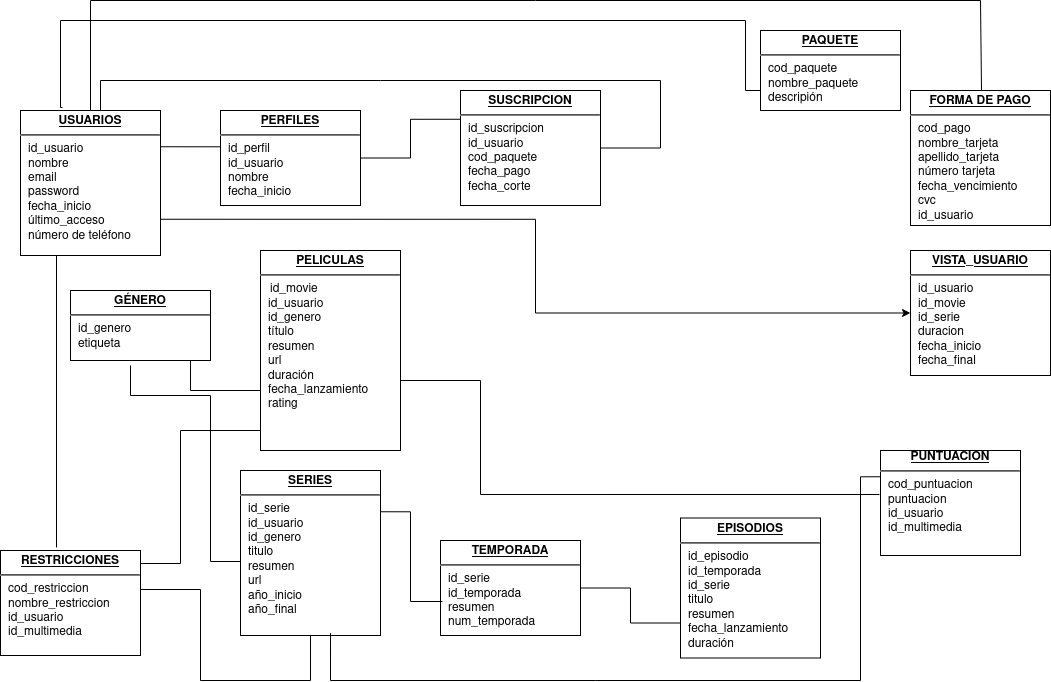

The diagram above was exported from draw.io. Its source (the exported page's mxGraphModel, read from the mxfile embedded in the PNG):
<mxGraphModel dx="1350" dy="804" grid="1" gridSize="10" guides="1" tooltips="1" connect="1" arrows="1" fold="1" page="1" pageScale="1" pageWidth="1100" pageHeight="850" background="#ffffff" math="0" shadow="0">
  <root>
    <mxCell id="0" />
    <mxCell id="1" parent="0" />
    <mxCell id="24794b860abc3c2d-30" style="edgeStyle=orthogonalEdgeStyle;rounded=0;html=1;labelBackgroundColor=none;endArrow=none;endFill=0;endSize=8;fontFamily=Verdana;fontSize=12;align=left;" parent="1" source="24794b860abc3c2d-1" target="24794b860abc3c2d-23" edge="1">
      <mxGeometry relative="1" as="geometry">
        <Array as="points">
          <mxPoint x="110" y="90" />
          <mxPoint x="670" y="90" />
        </Array>
      </mxGeometry>
    </mxCell>
    <mxCell id="24794b860abc3c2d-36" style="edgeStyle=orthogonalEdgeStyle;rounded=0;html=1;exitX=1;exitY=0.5;entryX=0;entryY=0.25;labelBackgroundColor=none;endArrow=none;endFill=0;endSize=8;fontFamily=Verdana;fontSize=12;align=left;exitDx=0;exitDy=0;" parent="1" source="24794b860abc3c2d-28" target="24794b860abc3c2d-18" edge="1">
      <mxGeometry relative="1" as="geometry">
        <Array as="points">
          <mxPoint x="190" y="573" />
          <mxPoint x="190" y="440" />
          <mxPoint x="270" y="440" />
        </Array>
      </mxGeometry>
    </mxCell>
    <mxCell id="24794b860abc3c2d-1" value="&lt;p style=&quot;margin: 0px ; margin-top: 4px ; text-align: center ; text-decoration: underline&quot;&gt;&lt;b&gt;USUARIOS&lt;/b&gt;&lt;br&gt;&lt;/p&gt;&lt;hr&gt;&lt;p style=&quot;margin: 0px ; margin-left: 8px&quot;&gt;id_usuario&lt;br&gt;nombre&lt;br&gt;email&lt;/p&gt;&lt;p style=&quot;margin: 0px ; margin-left: 8px&quot;&gt;password&lt;br&gt;&lt;/p&gt;&lt;p style=&quot;margin: 0px ; margin-left: 8px&quot;&gt;fecha_inicio&lt;br&gt;&lt;/p&gt;&lt;p style=&quot;margin: 0px ; margin-left: 8px&quot;&gt;último_acceso&lt;/p&gt;&lt;p style=&quot;margin: 0px ; margin-left: 8px&quot;&gt;número de teléfono&lt;br&gt;&lt;/p&gt;&lt;p style=&quot;margin: 0px ; margin-left: 8px&quot;&gt;&lt;br&gt;&lt;/p&gt;" style="verticalAlign=top;align=left;overflow=fill;fontSize=12;fontFamily=Helvetica;html=1;rounded=0;shadow=0;comic=0;labelBackgroundColor=none;strokeWidth=1" parent="1" vertex="1">
      <mxGeometry x="30" y="120" width="140" height="145" as="geometry" />
    </mxCell>
    <mxCell id="24794b860abc3c2d-16" value="&lt;p style=&quot;margin: 0px ; margin-top: 4px ; text-align: center ; text-decoration: underline&quot;&gt;&lt;b&gt;GÉNERO&lt;/b&gt;&lt;/p&gt;&lt;hr&gt;&lt;p style=&quot;margin: 0px ; margin-left: 8px&quot;&gt;id_genero&lt;br&gt;etiqueta&lt;br&gt;&lt;br&gt;&lt;/p&gt;&lt;p style=&quot;margin: 0px ; margin-left: 8px&quot;&gt;&lt;br&gt;&lt;/p&gt;&lt;p style=&quot;margin: 0px ; margin-left: 8px&quot;&gt;&lt;br&gt;&lt;/p&gt;&lt;p style=&quot;margin: 0px ; margin-left: 8px&quot;&gt;&lt;br&gt;&lt;/p&gt;" style="verticalAlign=top;align=left;overflow=fill;fontSize=12;fontFamily=Helvetica;html=1;rounded=0;shadow=0;comic=0;labelBackgroundColor=none;strokeWidth=1" parent="1" vertex="1">
      <mxGeometry x="80" y="300" width="140" height="70" as="geometry" />
    </mxCell>
    <mxCell id="24794b860abc3c2d-40" style="edgeStyle=orthogonalEdgeStyle;rounded=0;html=1;exitX=0;exitY=0.25;entryX=1;entryY=0.25;labelBackgroundColor=none;endArrow=none;endFill=0;endSize=8;fontFamily=Verdana;fontSize=12;align=left;" parent="1" source="24794b860abc3c2d-17" target="24794b860abc3c2d-1" edge="1">
      <mxGeometry relative="1" as="geometry">
        <Array as="points">
          <mxPoint x="230" y="156" />
        </Array>
      </mxGeometry>
    </mxCell>
    <mxCell id="24794b860abc3c2d-41" style="edgeStyle=orthogonalEdgeStyle;rounded=0;html=1;exitX=1;exitY=0.5;entryX=0;entryY=0.25;labelBackgroundColor=none;endArrow=none;endFill=0;endSize=8;fontFamily=Verdana;fontSize=12;align=left;entryDx=0;entryDy=0;exitDx=0;exitDy=0;" parent="1" source="24794b860abc3c2d-17" target="24794b860abc3c2d-23" edge="1">
      <mxGeometry relative="1" as="geometry">
        <mxPoint x="410" y="162.5" as="targetPoint" />
      </mxGeometry>
    </mxCell>
    <mxCell id="24794b860abc3c2d-17" value="&lt;p style=&quot;margin: 0px ; margin-top: 4px ; text-align: center ; text-decoration: underline&quot;&gt;&lt;b&gt;PERFILES&lt;/b&gt;&lt;br&gt;&lt;/p&gt;&lt;hr&gt;&lt;p style=&quot;margin: 0px ; margin-left: 8px&quot;&gt;id_perfil&lt;br&gt;id_usuario&lt;br&gt;nombre&lt;/p&gt;&lt;p style=&quot;margin: 0px ; margin-left: 8px&quot;&gt;fecha_inicio&lt;br&gt;&lt;/p&gt;&lt;br&gt;&lt;p style=&quot;margin: 0px ; margin-left: 8px&quot;&gt;&lt;br&gt;&lt;/p&gt;&lt;p style=&quot;margin: 0px ; margin-left: 8px&quot;&gt;&lt;br&gt;&lt;/p&gt;&lt;p style=&quot;margin: 0px ; margin-left: 8px&quot;&gt;&lt;br&gt;&lt;/p&gt;&lt;p style=&quot;margin: 0px ; margin-left: 8px&quot;&gt;&lt;br&gt;&lt;/p&gt;" style="verticalAlign=top;align=left;overflow=fill;fontSize=12;fontFamily=Helvetica;html=1;rounded=0;shadow=0;comic=0;labelBackgroundColor=none;strokeWidth=1" parent="1" vertex="1">
      <mxGeometry x="230" y="120" width="140" height="95" as="geometry" />
    </mxCell>
    <mxCell id="24794b860abc3c2d-38" style="edgeStyle=orthogonalEdgeStyle;rounded=0;html=1;exitX=0;exitY=0.5;labelBackgroundColor=none;endArrow=none;endFill=0;endSize=8;fontFamily=Verdana;fontSize=12;align=left;" parent="1" source="24794b860abc3c2d-18" target="24794b860abc3c2d-16" edge="1">
      <mxGeometry relative="1" as="geometry">
        <mxPoint x="200" y="370" as="targetPoint" />
        <Array as="points">
          <mxPoint x="280" y="400" />
          <mxPoint x="200" y="400" />
        </Array>
      </mxGeometry>
    </mxCell>
    <mxCell id="24794b860abc3c2d-18" value="&lt;p style=&quot;margin: 0px ; margin-top: 4px ; text-align: center ; text-decoration: underline&quot;&gt;&lt;b&gt;PELICULAS&lt;/b&gt;&lt;br&gt;&lt;/p&gt;&lt;hr&gt;&amp;nbsp;&amp;nbsp; id_movie&lt;br&gt;&lt;p style=&quot;margin: 0px ; margin-left: 8px&quot;&gt;id_usuario&lt;br&gt;id_genero&lt;br&gt;&lt;/p&gt;&lt;p style=&quot;margin: 0px ; margin-left: 8px&quot;&gt;título&lt;br&gt;&lt;/p&gt;&lt;p style=&quot;margin: 0px ; margin-left: 8px&quot;&gt;resumen&lt;br&gt;&lt;/p&gt;&lt;p style=&quot;margin: 0px ; margin-left: 8px&quot;&gt;url&lt;br&gt;&lt;/p&gt;&lt;p style=&quot;margin: 0px ; margin-left: 8px&quot;&gt;duración&lt;br&gt;&lt;/p&gt;&lt;p style=&quot;margin: 0px ; margin-left: 8px&quot;&gt;fecha_lanzamiento&lt;br&gt;&lt;/p&gt;&lt;p style=&quot;margin: 0px ; margin-left: 8px&quot;&gt;rating&lt;br&gt;&lt;/p&gt;&lt;p style=&quot;margin: 0px ; margin-left: 8px&quot;&gt;&lt;br&gt;&lt;/p&gt;&lt;p style=&quot;margin: 0px ; margin-left: 8px&quot;&gt;&lt;br&gt;&lt;/p&gt;&lt;p style=&quot;margin: 0px ; margin-left: 8px&quot;&gt;&lt;br&gt;&lt;/p&gt;" style="verticalAlign=top;align=left;overflow=fill;fontSize=12;fontFamily=Helvetica;html=1;rounded=0;shadow=0;comic=0;labelBackgroundColor=none;strokeWidth=1" parent="1" vertex="1">
      <mxGeometry x="270" y="260" width="140" height="200" as="geometry" />
    </mxCell>
    <mxCell id="C6-EywTt6E5UUMZYtjoB-1" style="edgeStyle=orthogonalEdgeStyle;rounded=0;orthogonalLoop=1;jettySize=auto;html=1;exitX=1;exitY=0.75;exitDx=0;exitDy=0;entryX=0;entryY=0.5;entryDx=0;entryDy=0;" edge="1" parent="1" source="24794b860abc3c2d-1" target="24794b860abc3c2d-20">
      <mxGeometry relative="1" as="geometry">
        <mxPoint x="515" y="440" as="targetPoint" />
      </mxGeometry>
    </mxCell>
    <mxCell id="24794b860abc3c2d-20" value="&lt;p style=&quot;margin: 0px ; margin-top: 4px ; text-align: center ; text-decoration: underline&quot;&gt;&lt;b&gt;VISTA_USUARIO&lt;/b&gt;&lt;/p&gt;&lt;hr&gt;&lt;p style=&quot;margin: 0px ; margin-left: 8px&quot;&gt;id_usuario&lt;br&gt;id_movie&lt;br&gt;id_serie&lt;/p&gt;&lt;p style=&quot;margin: 0px ; margin-left: 8px&quot;&gt;duracion&lt;/p&gt;&lt;p style=&quot;margin: 0px ; margin-left: 8px&quot;&gt;fecha_inicio&lt;/p&gt;&lt;p style=&quot;margin: 0px ; margin-left: 8px&quot;&gt;fecha_final&lt;br&gt;&lt;/p&gt;" style="verticalAlign=top;align=left;overflow=fill;fontSize=12;fontFamily=Helvetica;html=1;rounded=0;shadow=0;comic=0;labelBackgroundColor=none;strokeWidth=1" parent="1" vertex="1">
      <mxGeometry x="920" y="260" width="140" height="125" as="geometry" />
    </mxCell>
    <mxCell id="24794b860abc3c2d-21" value="&lt;p style=&quot;margin: 0px ; margin-top: 4px ; text-align: center ; text-decoration: underline&quot;&gt;&lt;b&gt;SERIES&lt;/b&gt;&lt;/p&gt;&lt;hr&gt;&lt;p style=&quot;margin: 0px ; margin-left: 8px&quot;&gt;id_serie&lt;br&gt;id_usuario&lt;br&gt;id_genero&lt;br&gt;&lt;/p&gt;&lt;p style=&quot;margin: 0px ; margin-left: 8px&quot;&gt;titulo&lt;br&gt;&lt;/p&gt;&lt;p style=&quot;margin: 0px ; margin-left: 8px&quot;&gt;resumen&lt;br&gt;&lt;/p&gt;&lt;p style=&quot;margin: 0px ; margin-left: 8px&quot;&gt;url&lt;br&gt;&lt;/p&gt;&lt;p style=&quot;margin: 0px ; margin-left: 8px&quot;&gt;año_inicio&lt;br&gt;&lt;/p&gt;&lt;p style=&quot;margin: 0px ; margin-left: 8px&quot;&gt;año_final&lt;br&gt;&lt;/p&gt;&lt;p style=&quot;margin: 0px ; margin-left: 8px&quot;&gt;&lt;br&gt;&lt;/p&gt;&lt;p style=&quot;margin: 0px ; margin-left: 8px&quot;&gt;&lt;br&gt;&lt;/p&gt;" style="verticalAlign=top;align=left;overflow=fill;fontSize=12;fontFamily=Helvetica;html=1;rounded=0;shadow=0;comic=0;labelBackgroundColor=none;strokeWidth=1" parent="1" vertex="1">
      <mxGeometry x="250" y="480" width="140" height="165" as="geometry" />
    </mxCell>
    <mxCell id="24794b860abc3c2d-50" style="edgeStyle=orthogonalEdgeStyle;rounded=0;html=1;entryX=1;entryY=0.75;labelBackgroundColor=none;endArrow=none;endFill=0;endSize=8;fontFamily=Verdana;fontSize=12;align=left;entryDx=0;entryDy=0;" parent="1" source="24794b860abc3c2d-21" target="24794b860abc3c2d-28" edge="1">
      <mxGeometry relative="1" as="geometry">
        <Array as="points">
          <mxPoint x="320" y="690" />
          <mxPoint x="210" y="690" />
          <mxPoint x="210" y="599" />
          <mxPoint x="150" y="599" />
        </Array>
        <mxPoint x="910" y="750" as="sourcePoint" />
      </mxGeometry>
    </mxCell>
    <mxCell id="24794b860abc3c2d-31" style="edgeStyle=orthogonalEdgeStyle;rounded=0;html=1;labelBackgroundColor=none;endArrow=none;endFill=0;endSize=8;fontFamily=Verdana;fontSize=12;align=left;entryX=-0.007;entryY=0.419;entryDx=0;entryDy=0;entryPerimeter=0;" parent="1" source="24794b860abc3c2d-18" target="24794b860abc3c2d-25" edge="1">
      <mxGeometry relative="1" as="geometry">
        <Array as="points">
          <mxPoint x="490" y="390" />
          <mxPoint x="490" y="504" />
        </Array>
      </mxGeometry>
    </mxCell>
    <mxCell id="24794b860abc3c2d-23" value="&lt;p style=&quot;margin: 0px ; margin-top: 4px ; text-align: center ; text-decoration: underline&quot;&gt;&lt;b&gt;SUSCRIPCION&lt;/b&gt;&lt;/p&gt;&lt;hr&gt;&lt;p style=&quot;margin: 0px ; margin-left: 8px&quot;&gt;id_suscripcion&lt;br&gt;id_usuario&lt;br&gt;cod_paquete&lt;/p&gt;&lt;p style=&quot;margin: 0px ; margin-left: 8px&quot;&gt;fecha_pago&lt;br&gt;&lt;/p&gt;&lt;p style=&quot;margin: 0px ; margin-left: 8px&quot;&gt;fecha_corte&lt;br&gt;&lt;/p&gt;&lt;p style=&quot;margin: 0px ; margin-left: 8px&quot;&gt;&lt;br&gt;&lt;/p&gt;&lt;p style=&quot;margin: 0px ; margin-left: 8px&quot;&gt;&lt;br&gt;&lt;/p&gt;&lt;p style=&quot;margin: 0px ; margin-left: 8px&quot;&gt;&lt;br&gt;&lt;/p&gt;&lt;p style=&quot;margin: 0px ; margin-left: 8px&quot;&gt;&lt;br&gt;&lt;/p&gt;&lt;p style=&quot;margin: 0px ; margin-left: 8px&quot;&gt;&lt;br&gt;&lt;/p&gt;&lt;p style=&quot;margin: 0px ; margin-left: 8px&quot;&gt;&lt;br&gt;&lt;/p&gt;&lt;p style=&quot;margin: 0px ; margin-left: 8px&quot;&gt;&lt;br&gt;&lt;/p&gt;" style="verticalAlign=top;align=left;overflow=fill;fontSize=12;fontFamily=Helvetica;html=1;rounded=0;shadow=0;comic=0;labelBackgroundColor=none;strokeWidth=1" parent="1" vertex="1">
      <mxGeometry x="470" y="100" width="140" height="115" as="geometry" />
    </mxCell>
    <mxCell id="24794b860abc3c2d-44" style="edgeStyle=orthogonalEdgeStyle;rounded=0;html=1;exitX=0.3;exitY=-0.021;entryX=0;entryY=0.75;labelBackgroundColor=none;endArrow=none;endFill=0;endSize=8;fontFamily=Verdana;fontSize=12;align=left;exitDx=0;exitDy=0;exitPerimeter=0;" parent="1" source="24794b860abc3c2d-1" target="24794b860abc3c2d-26" edge="1">
      <mxGeometry relative="1" as="geometry">
        <Array as="points">
          <mxPoint x="70" y="117" />
          <mxPoint x="70" y="30" />
          <mxPoint x="755" y="30" />
          <mxPoint x="755" y="100" />
        </Array>
      </mxGeometry>
    </mxCell>
    <mxCell id="24794b860abc3c2d-45" style="edgeStyle=orthogonalEdgeStyle;rounded=0;html=1;exitX=1;exitY=0.5;entryX=0;entryY=0.75;labelBackgroundColor=none;endArrow=none;endFill=0;endSize=8;fontFamily=Verdana;fontSize=12;align=left;" parent="1" source="24794b860abc3c2d-24" target="24794b860abc3c2d-27" edge="1">
      <mxGeometry relative="1" as="geometry" />
    </mxCell>
    <mxCell id="24794b860abc3c2d-46" style="edgeStyle=orthogonalEdgeStyle;rounded=0;html=1;entryX=0.4;entryY=-0.029;labelBackgroundColor=none;endArrow=none;endFill=0;endSize=8;fontFamily=Verdana;fontSize=12;align=left;exitX=0.5;exitY=1;exitDx=0;exitDy=0;entryDx=0;entryDy=0;entryPerimeter=0;" parent="1" source="24794b860abc3c2d-1" target="24794b860abc3c2d-28" edge="1">
      <mxGeometry relative="1" as="geometry">
        <mxPoint x="750" y="446" as="sourcePoint" />
        <Array as="points">
          <mxPoint x="66" y="265" />
        </Array>
      </mxGeometry>
    </mxCell>
    <mxCell id="24794b860abc3c2d-49" style="edgeStyle=orthogonalEdgeStyle;rounded=0;html=1;exitX=0;exitY=0.25;entryX=0.643;entryY=0.985;labelBackgroundColor=none;endArrow=none;endFill=0;endSize=8;fontFamily=Verdana;fontSize=12;align=left;entryDx=0;entryDy=0;entryPerimeter=0;" parent="1" source="24794b860abc3c2d-25" target="24794b860abc3c2d-21" edge="1">
      <mxGeometry relative="1" as="geometry">
        <Array as="points">
          <mxPoint x="870" y="486" />
          <mxPoint x="870" y="690" />
          <mxPoint x="340" y="690" />
        </Array>
      </mxGeometry>
    </mxCell>
    <mxCell id="24794b860abc3c2d-25" value="&lt;div align=&quot;center&quot;&gt;&lt;u&gt;&lt;b&gt;PUNTUACION&lt;/b&gt;&lt;/u&gt;&lt;/div&gt;&lt;hr&gt;&lt;p style=&quot;margin: 0px ; margin-left: 8px&quot;&gt;cod_puntuacion&lt;br&gt;puntuacion&lt;br&gt;id_usuario&lt;/p&gt;&lt;p style=&quot;margin: 0px ; margin-left: 8px&quot;&gt;id_multimedia&lt;br&gt;&lt;/p&gt;" style="verticalAlign=top;align=left;overflow=fill;fontSize=12;fontFamily=Helvetica;html=1;rounded=0;shadow=0;comic=0;labelBackgroundColor=none;strokeWidth=1" parent="1" vertex="1">
      <mxGeometry x="890" y="460" width="140" height="105" as="geometry" />
    </mxCell>
    <mxCell id="24794b860abc3c2d-43" style="edgeStyle=orthogonalEdgeStyle;rounded=0;html=1;labelBackgroundColor=none;endArrow=none;endFill=0;endSize=8;fontFamily=Verdana;fontSize=12;align=left;" parent="1" source="24794b860abc3c2d-1" edge="1">
      <mxGeometry relative="1" as="geometry">
        <mxPoint x="991" y="100" as="targetPoint" />
        <Array as="points">
          <mxPoint x="100" y="10" />
          <mxPoint x="990" y="10" />
        </Array>
      </mxGeometry>
    </mxCell>
    <mxCell id="24794b860abc3c2d-26" value="&lt;p style=&quot;margin: 0px ; margin-top: 4px ; text-align: center ; text-decoration: underline&quot;&gt;&lt;b&gt;PAQUETE&lt;/b&gt;&lt;br&gt;&lt;/p&gt;&lt;hr&gt;&lt;p style=&quot;margin: 0px ; margin-left: 8px&quot;&gt;cod_paquete&lt;br&gt;nombre_paquete&lt;br&gt;descripión&lt;/p&gt;&lt;p style=&quot;margin: 0px ; margin-left: 8px&quot;&gt;&lt;br&gt;&lt;/p&gt;&lt;p style=&quot;margin: 0px ; margin-left: 8px&quot;&gt;&lt;br&gt;&lt;/p&gt;" style="verticalAlign=top;align=left;overflow=fill;fontSize=12;fontFamily=Helvetica;html=1;rounded=0;shadow=0;comic=0;labelBackgroundColor=none;strokeWidth=1" parent="1" vertex="1">
      <mxGeometry x="770" y="40" width="140" height="80" as="geometry" />
    </mxCell>
    <mxCell id="24794b860abc3c2d-27" value="&lt;p style=&quot;margin: 0px ; margin-top: 4px ; text-align: center ; text-decoration: underline&quot;&gt;&lt;b&gt;EPISODIOS&lt;/b&gt;&lt;/p&gt;&lt;hr&gt;&lt;p style=&quot;margin: 0px ; margin-left: 8px&quot;&gt;id_episodio&lt;br&gt;id_temporada&lt;br&gt;id_serie&lt;/p&gt;&lt;p style=&quot;margin: 0px ; margin-left: 8px&quot;&gt;titulo&lt;/p&gt;&lt;p style=&quot;margin: 0px ; margin-left: 8px&quot;&gt;resumen&lt;/p&gt;&lt;p style=&quot;margin: 0px ; margin-left: 8px&quot;&gt;fecha_lanzamiento&lt;/p&gt;&lt;p style=&quot;margin: 0px ; margin-left: 8px&quot;&gt;duración&lt;br&gt;&lt;/p&gt;" style="verticalAlign=top;align=left;overflow=fill;fontSize=12;fontFamily=Helvetica;html=1;rounded=0;shadow=0;comic=0;labelBackgroundColor=none;strokeWidth=1" parent="1" vertex="1">
      <mxGeometry x="690" y="527.5" width="140" height="140" as="geometry" />
    </mxCell>
    <mxCell id="24794b860abc3c2d-28" value="&lt;p style=&quot;margin: 0px ; margin-top: 4px ; text-align: center ; text-decoration: underline&quot;&gt;&lt;b&gt;RESTRICCIONES&lt;/b&gt;&lt;/p&gt;&lt;hr&gt;&lt;p style=&quot;margin: 0px ; margin-left: 8px&quot;&gt;cod_restriccion&lt;br&gt;nombre_restriccion&lt;br&gt;id_usuario&lt;br&gt;&lt;/p&gt;&lt;p style=&quot;margin: 0px ; margin-left: 8px&quot;&gt;id_multimedia&lt;br&gt;&lt;/p&gt;&lt;p style=&quot;margin: 0px ; margin-left: 8px&quot;&gt;&lt;br&gt;&lt;/p&gt;" style="verticalAlign=top;align=left;overflow=fill;fontSize=12;fontFamily=Helvetica;html=1;rounded=0;shadow=0;comic=0;labelBackgroundColor=none;strokeWidth=1" parent="1" vertex="1">
      <mxGeometry x="10" y="560" width="140" height="105" as="geometry" />
    </mxCell>
    <mxCell id="24794b860abc3c2d-29" value="&lt;p style=&quot;margin: 0px ; margin-top: 4px ; text-align: center ; text-decoration: underline&quot;&gt;&lt;b&gt;FORMA DE PAGO&lt;br&gt;&lt;/b&gt;&lt;/p&gt;&lt;hr&gt;&lt;p style=&quot;margin: 0px ; margin-left: 8px&quot;&gt;cod_pago&lt;br&gt;nombre_tarjeta&lt;br&gt;apellido_tarjeta&lt;/p&gt;&lt;p style=&quot;margin: 0px ; margin-left: 8px&quot;&gt;número tarjeta&lt;br&gt;&lt;/p&gt;&lt;p style=&quot;margin: 0px ; margin-left: 8px&quot;&gt;fecha_vencimiento&lt;br&gt;&lt;/p&gt;&lt;p style=&quot;margin: 0px ; margin-left: 8px&quot;&gt;cvc&lt;br&gt;&lt;/p&gt;&lt;p style=&quot;margin: 0px ; margin-left: 8px&quot;&gt;id_usuario&lt;br&gt;&lt;/p&gt;&lt;p style=&quot;margin: 0px ; margin-left: 8px&quot;&gt;&lt;br&gt;&lt;/p&gt;&lt;p style=&quot;margin: 0px ; margin-left: 8px&quot;&gt;&lt;br&gt;&lt;/p&gt;&lt;p style=&quot;margin: 0px ; margin-left: 8px&quot;&gt;&lt;br&gt;&lt;/p&gt;&lt;p style=&quot;margin: 0px ; margin-left: 8px&quot;&gt;&lt;br&gt;&lt;/p&gt;&lt;p style=&quot;margin: 0px ; margin-left: 8px&quot;&gt;&lt;br&gt;&lt;/p&gt;" style="verticalAlign=top;align=left;overflow=fill;fontSize=12;fontFamily=Helvetica;html=1;rounded=0;shadow=0;comic=0;labelBackgroundColor=none;strokeWidth=1" parent="1" vertex="1">
      <mxGeometry x="920" y="100" width="140" height="135" as="geometry" />
    </mxCell>
    <mxCell id="24794b860abc3c2d-24" value="&lt;p style=&quot;margin: 0px ; margin-top: 4px ; text-align: center ; text-decoration: underline&quot;&gt;&lt;b&gt;TEMPORADA&lt;/b&gt;&lt;/p&gt;&lt;hr&gt;&lt;p style=&quot;margin: 0px ; margin-left: 8px&quot;&gt;id_serie&lt;br&gt;id_temporada&lt;br&gt;resumen&lt;br&gt;&lt;/p&gt;&lt;p style=&quot;margin: 0px ; margin-left: 8px&quot;&gt;num_temporada&lt;br&gt;&lt;/p&gt;&lt;br&gt;&lt;p style=&quot;margin: 0px ; margin-left: 8px&quot;&gt;&lt;br&gt;&lt;/p&gt;&lt;p style=&quot;margin: 0px ; margin-left: 8px&quot;&gt;&lt;br&gt;&lt;/p&gt;&lt;p style=&quot;margin: 0px ; margin-left: 8px&quot;&gt;&lt;br&gt;&lt;/p&gt;" style="verticalAlign=top;align=left;overflow=fill;fontSize=12;fontFamily=Helvetica;html=1;rounded=0;shadow=0;comic=0;labelBackgroundColor=none;strokeWidth=1" parent="1" vertex="1">
      <mxGeometry x="450" y="550" width="140" height="95" as="geometry" />
    </mxCell>
    <mxCell id="C6-EywTt6E5UUMZYtjoB-2" style="edgeStyle=orthogonalEdgeStyle;rounded=0;html=1;exitX=1;exitY=0.25;entryX=0.014;entryY=0.642;labelBackgroundColor=none;endArrow=none;endFill=0;endSize=8;fontFamily=Verdana;fontSize=12;align=left;entryDx=0;entryDy=0;entryPerimeter=0;" edge="1" parent="1" source="24794b860abc3c2d-21" target="24794b860abc3c2d-24">
      <mxGeometry relative="1" as="geometry">
        <mxPoint x="360" y="676.25" as="sourcePoint" />
        <mxPoint x="550" y="398.75" as="targetPoint" />
      </mxGeometry>
    </mxCell>
    <mxCell id="C6-EywTt6E5UUMZYtjoB-3" style="edgeStyle=orthogonalEdgeStyle;rounded=0;html=1;labelBackgroundColor=none;endArrow=none;endFill=0;endSize=8;fontFamily=Verdana;fontSize=12;align=left;exitX=0;exitY=0.25;exitDx=0;exitDy=0;" edge="1" parent="1" source="24794b860abc3c2d-21">
      <mxGeometry relative="1" as="geometry">
        <mxPoint x="240" y="570" as="sourcePoint" />
        <mxPoint x="140" y="375" as="targetPoint" />
        <Array as="points">
          <mxPoint x="220" y="571" />
          <mxPoint x="220" y="405" />
          <mxPoint x="140" y="405" />
        </Array>
      </mxGeometry>
    </mxCell>
  </root>
</mxGraphModel>